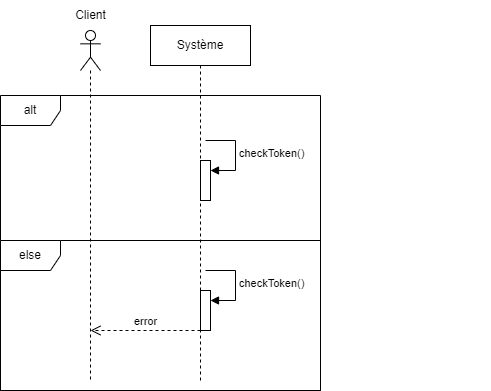

The diagram above was exported from draw.io. Its source (the exported page's mxGraphModel, read from the mxfile embedded in the PNG):
<mxGraphModel dx="1290" dy="534" grid="1" gridSize="10" guides="1" tooltips="1" connect="1" arrows="1" fold="1" page="1" pageScale="1" pageWidth="827" pageHeight="1169" math="0" shadow="0">
  <root>
    <mxCell id="0" />
    <mxCell id="1" parent="0" />
    <mxCell id="lJgra-wt3sffa2TVW6_6-1" value="" style="shape=umlLifeline;perimeter=lifelinePerimeter;whiteSpace=wrap;html=1;container=1;dropTarget=0;collapsible=0;recursiveResize=0;outlineConnect=0;portConstraint=eastwest;newEdgeStyle={&quot;edgeStyle&quot;:&quot;elbowEdgeStyle&quot;,&quot;elbow&quot;:&quot;vertical&quot;,&quot;curved&quot;:0,&quot;rounded&quot;:0};participant=umlActor;" vertex="1" parent="1">
      <mxGeometry x="130" y="240" width="20" height="350" as="geometry" />
    </mxCell>
    <mxCell id="lJgra-wt3sffa2TVW6_6-2" value="Client" style="text;html=1;align=center;verticalAlign=middle;resizable=0;points=[];autosize=1;strokeColor=none;fillColor=none;" vertex="1" parent="1">
      <mxGeometry x="115" y="210" width="50" height="30" as="geometry" />
    </mxCell>
    <mxCell id="lJgra-wt3sffa2TVW6_6-5" value="alt" style="shape=umlFrame;whiteSpace=wrap;html=1;pointerEvents=0;" vertex="1" parent="1">
      <mxGeometry x="50" y="305" width="320" height="295" as="geometry" />
    </mxCell>
    <mxCell id="lJgra-wt3sffa2TVW6_6-6" value="else" style="shape=umlFrame;whiteSpace=wrap;html=1;pointerEvents=0;" vertex="1" parent="1">
      <mxGeometry x="50" y="450" width="320" height="150" as="geometry" />
    </mxCell>
    <mxCell id="lJgra-wt3sffa2TVW6_6-7" value="" style="html=1;verticalAlign=bottom;endArrow=open;dashed=1;endSize=8;edgeStyle=elbowEdgeStyle;elbow=vertical;curved=0;rounded=0;" edge="1" parent="1">
      <mxGeometry x="0.0049" relative="1" as="geometry">
        <mxPoint x="530" y="444.34000000000003" as="sourcePoint" />
        <mxPoint x="530" y="443.9200000000001" as="targetPoint" />
        <mxPoint as="offset" />
      </mxGeometry>
    </mxCell>
    <mxCell id="lJgra-wt3sffa2TVW6_6-8" value="Système" style="shape=umlLifeline;perimeter=lifelinePerimeter;whiteSpace=wrap;html=1;container=1;dropTarget=0;collapsible=0;recursiveResize=0;outlineConnect=0;portConstraint=eastwest;newEdgeStyle={&quot;edgeStyle&quot;:&quot;elbowEdgeStyle&quot;,&quot;elbow&quot;:&quot;vertical&quot;,&quot;curved&quot;:0,&quot;rounded&quot;:0};" vertex="1" parent="1">
      <mxGeometry x="200" y="235" width="100" height="355" as="geometry" />
    </mxCell>
    <mxCell id="lJgra-wt3sffa2TVW6_6-11" value="error" style="html=1;verticalAlign=bottom;endArrow=open;dashed=1;endSize=8;edgeStyle=elbowEdgeStyle;elbow=vertical;curved=0;rounded=0;" edge="1" parent="lJgra-wt3sffa2TVW6_6-8">
      <mxGeometry relative="1" as="geometry">
        <mxPoint x="50" y="305" as="sourcePoint" />
        <mxPoint x="-60" y="305" as="targetPoint" />
        <Array as="points">
          <mxPoint x="20" y="305" />
        </Array>
      </mxGeometry>
    </mxCell>
    <mxCell id="lJgra-wt3sffa2TVW6_6-35" value="" style="html=1;points=[[0,0,0,0,5],[0,1,0,0,-5],[1,0,0,0,5],[1,1,0,0,-5]];perimeter=orthogonalPerimeter;outlineConnect=0;targetShapes=umlLifeline;portConstraint=eastwest;newEdgeStyle={&quot;curved&quot;:0,&quot;rounded&quot;:0};" vertex="1" parent="lJgra-wt3sffa2TVW6_6-8">
      <mxGeometry x="50" y="135" width="10" height="40" as="geometry" />
    </mxCell>
    <mxCell id="lJgra-wt3sffa2TVW6_6-36" value="checkToken()" style="html=1;align=left;spacingLeft=2;endArrow=block;rounded=0;edgeStyle=orthogonalEdgeStyle;curved=0;rounded=0;" edge="1" target="lJgra-wt3sffa2TVW6_6-35" parent="lJgra-wt3sffa2TVW6_6-8">
      <mxGeometry relative="1" as="geometry">
        <mxPoint x="55" y="115" as="sourcePoint" />
        <Array as="points">
          <mxPoint x="85" y="145" />
        </Array>
      </mxGeometry>
    </mxCell>
    <mxCell id="lJgra-wt3sffa2TVW6_6-37" value="" style="html=1;points=[[0,0,0,0,5],[0,1,0,0,-5],[1,0,0,0,5],[1,1,0,0,-5]];perimeter=orthogonalPerimeter;outlineConnect=0;targetShapes=umlLifeline;portConstraint=eastwest;newEdgeStyle={&quot;curved&quot;:0,&quot;rounded&quot;:0};" vertex="1" parent="lJgra-wt3sffa2TVW6_6-8">
      <mxGeometry x="50" y="265" width="10" height="40" as="geometry" />
    </mxCell>
    <mxCell id="lJgra-wt3sffa2TVW6_6-38" value="checkToken()" style="html=1;align=left;spacingLeft=2;endArrow=block;rounded=0;edgeStyle=orthogonalEdgeStyle;curved=0;rounded=0;" edge="1" parent="lJgra-wt3sffa2TVW6_6-8" target="lJgra-wt3sffa2TVW6_6-37">
      <mxGeometry relative="1" as="geometry">
        <mxPoint x="55" y="245" as="sourcePoint" />
        <Array as="points">
          <mxPoint x="85" y="275" />
        </Array>
      </mxGeometry>
    </mxCell>
  </root>
</mxGraphModel>